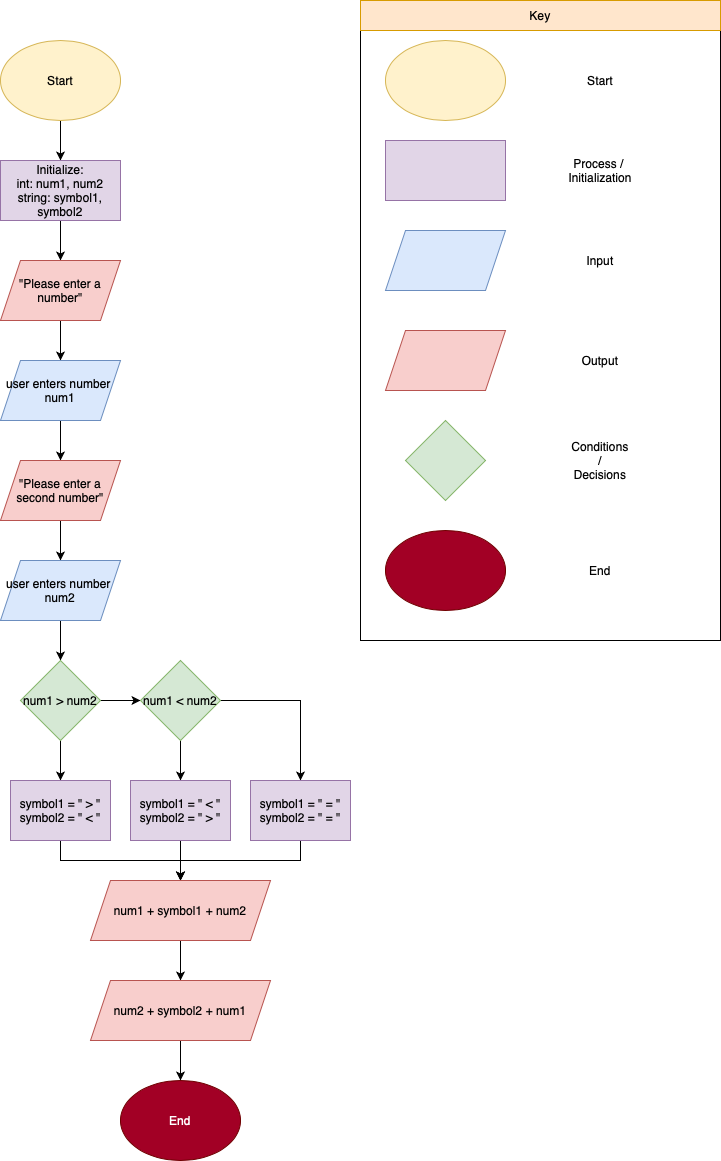

The diagram above was exported from draw.io. Its source (the exported page's mxGraphModel, read from the mxfile embedded in the PNG):
<mxGraphModel dx="768" dy="543" grid="1" gridSize="10" guides="1" tooltips="1" connect="1" arrows="1" fold="1" page="1" pageScale="1" pageWidth="850" pageHeight="1100" math="0" shadow="0">
  <root>
    <mxCell id="0" />
    <mxCell id="1" parent="0" />
    <mxCell id="3o8LyLHr8nMeU-kAOsr9-4" value="" style="rounded=0;whiteSpace=wrap;html=1;" parent="1" vertex="1">
      <mxGeometry x="480" y="40" width="360" height="640" as="geometry" />
    </mxCell>
    <mxCell id="3o8LyLHr8nMeU-kAOsr9-5" value="" style="ellipse;whiteSpace=wrap;html=1;fillColor=#fff2cc;strokeColor=#d6b656;" parent="1" vertex="1">
      <mxGeometry x="505" y="80" width="120" height="80" as="geometry" />
    </mxCell>
    <mxCell id="3o8LyLHr8nMeU-kAOsr9-6" value="Start" style="text;html=1;strokeColor=none;fillColor=none;align=center;verticalAlign=middle;whiteSpace=wrap;rounded=0;" parent="1" vertex="1">
      <mxGeometry x="690" y="105" width="60" height="30" as="geometry" />
    </mxCell>
    <mxCell id="3o8LyLHr8nMeU-kAOsr9-7" value="" style="rounded=0;whiteSpace=wrap;html=1;fillColor=#e1d5e7;strokeColor=#9673a6;" parent="1" vertex="1">
      <mxGeometry x="505" y="180" width="120" height="60" as="geometry" />
    </mxCell>
    <mxCell id="3o8LyLHr8nMeU-kAOsr9-8" value="Process /&amp;nbsp;&lt;br&gt;Initialization" style="text;html=1;strokeColor=none;fillColor=none;align=center;verticalAlign=middle;whiteSpace=wrap;rounded=0;" parent="1" vertex="1">
      <mxGeometry x="690" y="195" width="60" height="30" as="geometry" />
    </mxCell>
    <mxCell id="3o8LyLHr8nMeU-kAOsr9-9" value="" style="shape=parallelogram;perimeter=parallelogramPerimeter;whiteSpace=wrap;html=1;fixedSize=1;fillColor=#dae8fc;strokeColor=#6c8ebf;" parent="1" vertex="1">
      <mxGeometry x="505" y="270" width="120" height="60" as="geometry" />
    </mxCell>
    <mxCell id="3o8LyLHr8nMeU-kAOsr9-10" value="Input" style="text;html=1;strokeColor=none;fillColor=none;align=center;verticalAlign=middle;whiteSpace=wrap;rounded=0;" parent="1" vertex="1">
      <mxGeometry x="690" y="285" width="60" height="30" as="geometry" />
    </mxCell>
    <mxCell id="3o8LyLHr8nMeU-kAOsr9-11" value="" style="shape=parallelogram;perimeter=parallelogramPerimeter;whiteSpace=wrap;html=1;fixedSize=1;fillColor=#f8cecc;strokeColor=#b85450;" parent="1" vertex="1">
      <mxGeometry x="505" y="370" width="120" height="60" as="geometry" />
    </mxCell>
    <mxCell id="3o8LyLHr8nMeU-kAOsr9-12" value="Output" style="text;html=1;strokeColor=none;fillColor=none;align=center;verticalAlign=middle;whiteSpace=wrap;rounded=0;" parent="1" vertex="1">
      <mxGeometry x="690" y="385" width="60" height="30" as="geometry" />
    </mxCell>
    <mxCell id="3o8LyLHr8nMeU-kAOsr9-14" value="" style="rhombus;whiteSpace=wrap;html=1;fillColor=#d5e8d4;strokeColor=#82b366;" parent="1" vertex="1">
      <mxGeometry x="525" y="460" width="80" height="80" as="geometry" />
    </mxCell>
    <mxCell id="3o8LyLHr8nMeU-kAOsr9-15" value="Conditions&lt;br&gt;/&lt;br&gt;Decisions" style="text;html=1;strokeColor=none;fillColor=none;align=center;verticalAlign=middle;whiteSpace=wrap;rounded=0;" parent="1" vertex="1">
      <mxGeometry x="690" y="485" width="60" height="30" as="geometry" />
    </mxCell>
    <mxCell id="3o8LyLHr8nMeU-kAOsr9-16" value="" style="ellipse;whiteSpace=wrap;html=1;fillColor=#a20025;fontColor=#ffffff;strokeColor=#6F0000;" parent="1" vertex="1">
      <mxGeometry x="505" y="570" width="120" height="80" as="geometry" />
    </mxCell>
    <mxCell id="3o8LyLHr8nMeU-kAOsr9-17" value="End" style="text;html=1;strokeColor=none;fillColor=none;align=center;verticalAlign=middle;whiteSpace=wrap;rounded=0;" parent="1" vertex="1">
      <mxGeometry x="690" y="595" width="60" height="30" as="geometry" />
    </mxCell>
    <mxCell id="3o8LyLHr8nMeU-kAOsr9-19" value="" style="rounded=0;whiteSpace=wrap;html=1;fillColor=#ffe6cc;strokeColor=#d79b00;" parent="1" vertex="1">
      <mxGeometry x="480" y="40" width="360" height="30" as="geometry" />
    </mxCell>
    <mxCell id="3o8LyLHr8nMeU-kAOsr9-20" value="Key" style="text;html=1;align=center;verticalAlign=middle;whiteSpace=wrap;rounded=0;fontColor=#000000;" parent="1" vertex="1">
      <mxGeometry x="630" y="40" width="60" height="30" as="geometry" />
    </mxCell>
    <mxCell id="UR0D1TTSGGb-KGWUdmF5-3" value="" style="edgeStyle=orthogonalEdgeStyle;rounded=0;orthogonalLoop=1;jettySize=auto;html=1;" edge="1" parent="1" source="UR0D1TTSGGb-KGWUdmF5-1" target="UR0D1TTSGGb-KGWUdmF5-2">
      <mxGeometry relative="1" as="geometry" />
    </mxCell>
    <mxCell id="UR0D1TTSGGb-KGWUdmF5-1" value="Start" style="ellipse;whiteSpace=wrap;html=1;fillColor=#fff2cc;strokeColor=#d6b656;" vertex="1" parent="1">
      <mxGeometry x="120" y="80" width="120" height="80" as="geometry" />
    </mxCell>
    <mxCell id="UR0D1TTSGGb-KGWUdmF5-5" value="" style="edgeStyle=orthogonalEdgeStyle;rounded=0;orthogonalLoop=1;jettySize=auto;html=1;" edge="1" parent="1" source="UR0D1TTSGGb-KGWUdmF5-2" target="UR0D1TTSGGb-KGWUdmF5-4">
      <mxGeometry relative="1" as="geometry" />
    </mxCell>
    <mxCell id="UR0D1TTSGGb-KGWUdmF5-2" value="Initialize:&lt;br&gt;int: num1, num2&lt;br&gt;string: symbol1, symbol2" style="rounded=0;whiteSpace=wrap;html=1;fillColor=#e1d5e7;strokeColor=#9673a6;" vertex="1" parent="1">
      <mxGeometry x="120" y="200" width="120" height="60" as="geometry" />
    </mxCell>
    <mxCell id="UR0D1TTSGGb-KGWUdmF5-7" value="" style="edgeStyle=orthogonalEdgeStyle;rounded=0;orthogonalLoop=1;jettySize=auto;html=1;" edge="1" parent="1" source="UR0D1TTSGGb-KGWUdmF5-4" target="UR0D1TTSGGb-KGWUdmF5-6">
      <mxGeometry relative="1" as="geometry" />
    </mxCell>
    <mxCell id="UR0D1TTSGGb-KGWUdmF5-4" value="&quot;Please enter a number&quot;" style="shape=parallelogram;perimeter=parallelogramPerimeter;whiteSpace=wrap;html=1;fixedSize=1;fillColor=#f8cecc;strokeColor=#b85450;" vertex="1" parent="1">
      <mxGeometry x="120" y="300" width="120" height="60" as="geometry" />
    </mxCell>
    <mxCell id="UR0D1TTSGGb-KGWUdmF5-11" value="" style="edgeStyle=orthogonalEdgeStyle;rounded=0;orthogonalLoop=1;jettySize=auto;html=1;" edge="1" parent="1" source="UR0D1TTSGGb-KGWUdmF5-6" target="UR0D1TTSGGb-KGWUdmF5-9">
      <mxGeometry relative="1" as="geometry" />
    </mxCell>
    <mxCell id="UR0D1TTSGGb-KGWUdmF5-6" value="user enters number&amp;nbsp;&lt;br&gt;num1" style="shape=parallelogram;perimeter=parallelogramPerimeter;whiteSpace=wrap;html=1;fixedSize=1;fillColor=#dae8fc;strokeColor=#6c8ebf;" vertex="1" parent="1">
      <mxGeometry x="120" y="400" width="120" height="60" as="geometry" />
    </mxCell>
    <mxCell id="UR0D1TTSGGb-KGWUdmF5-8" value="" style="edgeStyle=orthogonalEdgeStyle;rounded=0;orthogonalLoop=1;jettySize=auto;html=1;" edge="1" source="UR0D1TTSGGb-KGWUdmF5-9" target="UR0D1TTSGGb-KGWUdmF5-10" parent="1">
      <mxGeometry relative="1" as="geometry" />
    </mxCell>
    <mxCell id="UR0D1TTSGGb-KGWUdmF5-9" value="&quot;Please enter a second number&quot;" style="shape=parallelogram;perimeter=parallelogramPerimeter;whiteSpace=wrap;html=1;fixedSize=1;fillColor=#f8cecc;strokeColor=#b85450;" vertex="1" parent="1">
      <mxGeometry x="120" y="500" width="120" height="60" as="geometry" />
    </mxCell>
    <mxCell id="UR0D1TTSGGb-KGWUdmF5-13" value="" style="edgeStyle=orthogonalEdgeStyle;rounded=0;orthogonalLoop=1;jettySize=auto;html=1;" edge="1" parent="1" source="UR0D1TTSGGb-KGWUdmF5-10" target="UR0D1TTSGGb-KGWUdmF5-12">
      <mxGeometry relative="1" as="geometry" />
    </mxCell>
    <mxCell id="UR0D1TTSGGb-KGWUdmF5-10" value="user enters number&amp;nbsp;&lt;br&gt;num2" style="shape=parallelogram;perimeter=parallelogramPerimeter;whiteSpace=wrap;html=1;fixedSize=1;fillColor=#dae8fc;strokeColor=#6c8ebf;" vertex="1" parent="1">
      <mxGeometry x="120" y="600" width="120" height="60" as="geometry" />
    </mxCell>
    <mxCell id="UR0D1TTSGGb-KGWUdmF5-15" value="" style="edgeStyle=orthogonalEdgeStyle;rounded=0;orthogonalLoop=1;jettySize=auto;html=1;" edge="1" parent="1" source="UR0D1TTSGGb-KGWUdmF5-12" target="UR0D1TTSGGb-KGWUdmF5-14">
      <mxGeometry relative="1" as="geometry" />
    </mxCell>
    <mxCell id="UR0D1TTSGGb-KGWUdmF5-17" value="" style="edgeStyle=orthogonalEdgeStyle;rounded=0;orthogonalLoop=1;jettySize=auto;html=1;" edge="1" parent="1" source="UR0D1TTSGGb-KGWUdmF5-12" target="UR0D1TTSGGb-KGWUdmF5-16">
      <mxGeometry relative="1" as="geometry" />
    </mxCell>
    <mxCell id="UR0D1TTSGGb-KGWUdmF5-12" value="num1 &amp;gt; num2" style="rhombus;whiteSpace=wrap;html=1;fillColor=#d5e8d4;strokeColor=#82b366;" vertex="1" parent="1">
      <mxGeometry x="140" y="700" width="80" height="80" as="geometry" />
    </mxCell>
    <mxCell id="UR0D1TTSGGb-KGWUdmF5-24" value="" style="edgeStyle=orthogonalEdgeStyle;rounded=0;orthogonalLoop=1;jettySize=auto;html=1;" edge="1" parent="1" source="UR0D1TTSGGb-KGWUdmF5-14" target="UR0D1TTSGGb-KGWUdmF5-22">
      <mxGeometry relative="1" as="geometry" />
    </mxCell>
    <mxCell id="UR0D1TTSGGb-KGWUdmF5-14" value="symbol1 = &quot; &amp;gt; &quot;&lt;br&gt;symbol2 = &quot; &amp;lt; &quot;" style="rounded=0;whiteSpace=wrap;html=1;fillColor=#e1d5e7;strokeColor=#9673a6;" vertex="1" parent="1">
      <mxGeometry x="130" y="820" width="100" height="60" as="geometry" />
    </mxCell>
    <mxCell id="UR0D1TTSGGb-KGWUdmF5-19" value="" style="edgeStyle=orthogonalEdgeStyle;rounded=0;orthogonalLoop=1;jettySize=auto;html=1;" edge="1" parent="1" source="UR0D1TTSGGb-KGWUdmF5-16" target="UR0D1TTSGGb-KGWUdmF5-18">
      <mxGeometry relative="1" as="geometry" />
    </mxCell>
    <mxCell id="UR0D1TTSGGb-KGWUdmF5-21" style="edgeStyle=orthogonalEdgeStyle;rounded=0;orthogonalLoop=1;jettySize=auto;html=1;entryX=0.5;entryY=0;entryDx=0;entryDy=0;" edge="1" parent="1" source="UR0D1TTSGGb-KGWUdmF5-16" target="UR0D1TTSGGb-KGWUdmF5-20">
      <mxGeometry relative="1" as="geometry" />
    </mxCell>
    <mxCell id="UR0D1TTSGGb-KGWUdmF5-16" value="num1 &amp;lt; num2" style="rhombus;whiteSpace=wrap;html=1;fillColor=#d5e8d4;strokeColor=#82b366;" vertex="1" parent="1">
      <mxGeometry x="260" y="700" width="80" height="80" as="geometry" />
    </mxCell>
    <mxCell id="UR0D1TTSGGb-KGWUdmF5-23" value="" style="edgeStyle=orthogonalEdgeStyle;rounded=0;orthogonalLoop=1;jettySize=auto;html=1;" edge="1" parent="1" source="UR0D1TTSGGb-KGWUdmF5-18" target="UR0D1TTSGGb-KGWUdmF5-22">
      <mxGeometry relative="1" as="geometry" />
    </mxCell>
    <mxCell id="UR0D1TTSGGb-KGWUdmF5-18" value="symbol1 = &quot; &amp;lt; &quot;&lt;br&gt;symbol2 = &quot; &amp;gt; &quot;" style="rounded=0;whiteSpace=wrap;html=1;fillColor=#e1d5e7;strokeColor=#9673a6;" vertex="1" parent="1">
      <mxGeometry x="250" y="820" width="100" height="60" as="geometry" />
    </mxCell>
    <mxCell id="UR0D1TTSGGb-KGWUdmF5-25" value="" style="edgeStyle=orthogonalEdgeStyle;rounded=0;orthogonalLoop=1;jettySize=auto;html=1;" edge="1" parent="1" source="UR0D1TTSGGb-KGWUdmF5-20" target="UR0D1TTSGGb-KGWUdmF5-22">
      <mxGeometry relative="1" as="geometry" />
    </mxCell>
    <mxCell id="UR0D1TTSGGb-KGWUdmF5-20" value="symbol1 = &quot; = &quot;&lt;br&gt;symbol2 = &quot; = &quot;" style="rounded=0;whiteSpace=wrap;html=1;fillColor=#e1d5e7;strokeColor=#9673a6;" vertex="1" parent="1">
      <mxGeometry x="370" y="820" width="100" height="60" as="geometry" />
    </mxCell>
    <mxCell id="UR0D1TTSGGb-KGWUdmF5-27" value="" style="edgeStyle=orthogonalEdgeStyle;rounded=0;orthogonalLoop=1;jettySize=auto;html=1;" edge="1" parent="1" source="UR0D1TTSGGb-KGWUdmF5-22" target="UR0D1TTSGGb-KGWUdmF5-26">
      <mxGeometry relative="1" as="geometry" />
    </mxCell>
    <mxCell id="UR0D1TTSGGb-KGWUdmF5-22" value="num1 + symbol1 + num2" style="shape=parallelogram;perimeter=parallelogramPerimeter;whiteSpace=wrap;html=1;fixedSize=1;fillColor=#f8cecc;strokeColor=#b85450;" vertex="1" parent="1">
      <mxGeometry x="210" y="920" width="180" height="60" as="geometry" />
    </mxCell>
    <mxCell id="UR0D1TTSGGb-KGWUdmF5-29" value="" style="edgeStyle=orthogonalEdgeStyle;rounded=0;orthogonalLoop=1;jettySize=auto;html=1;" edge="1" parent="1" source="UR0D1TTSGGb-KGWUdmF5-26" target="UR0D1TTSGGb-KGWUdmF5-28">
      <mxGeometry relative="1" as="geometry" />
    </mxCell>
    <mxCell id="UR0D1TTSGGb-KGWUdmF5-26" value="num2 + symbol2 + num1" style="shape=parallelogram;perimeter=parallelogramPerimeter;whiteSpace=wrap;html=1;fixedSize=1;fillColor=#f8cecc;strokeColor=#b85450;" vertex="1" parent="1">
      <mxGeometry x="210" y="1020" width="180" height="60" as="geometry" />
    </mxCell>
    <mxCell id="UR0D1TTSGGb-KGWUdmF5-28" value="End" style="ellipse;whiteSpace=wrap;html=1;fillColor=#a20025;fontColor=#ffffff;strokeColor=#6F0000;" vertex="1" parent="1">
      <mxGeometry x="240" y="1120" width="120" height="80" as="geometry" />
    </mxCell>
  </root>
</mxGraphModel>